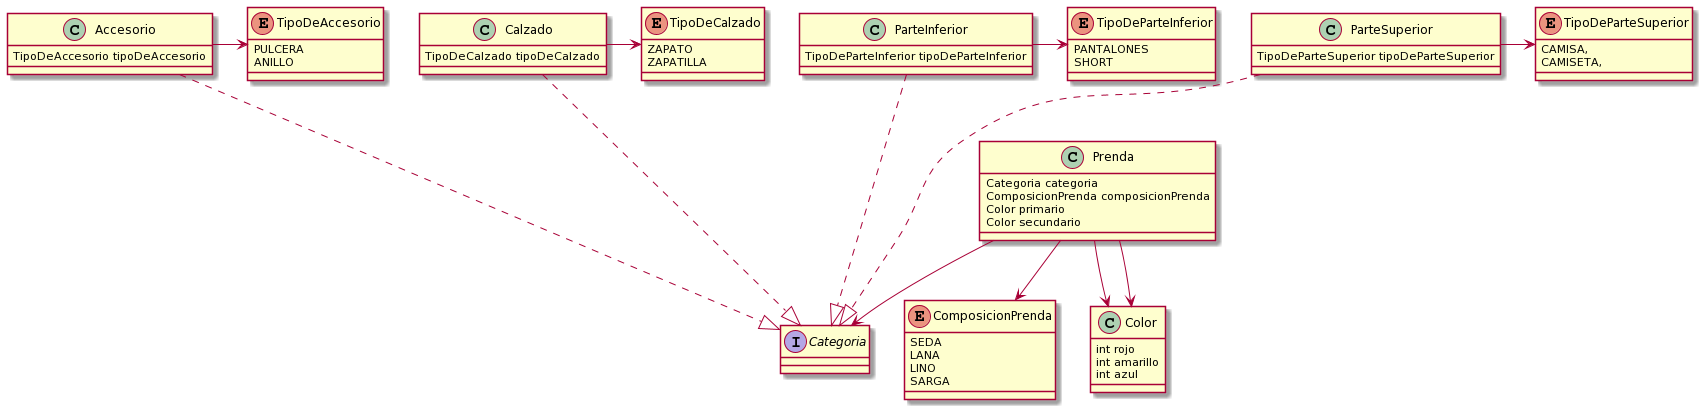

The diagram above was rendered by PlantUML. Its source (embedded in the PNG):
@startuml
class Prenda{
    Categoria categoria
    ComposicionPrenda composicionPrenda
    Color primario
    Color secundario
}
Prenda --> ComposicionPrenda
Prenda --> Categoria
Prenda-->Color
Prenda-->Color

class Color {
    int rojo
    int amarillo
    int azul
}

enum ComposicionPrenda {
    SEDA
    LANA
    LINO
    SARGA
}

interface Categoria{
}
Accesorio...|>Categoria
Calzado...|>Categoria
ParteInferior...|>Categoria
ParteSuperior...|>Categoria

class Accesorio{
 TipoDeAccesorio tipoDeAccesorio
}
Accesorio->TipoDeAccesorio
enum TipoDeAccesorio {
    PULCERA
    ANILLO
}

class Calzado{
TipoDeCalzado tipoDeCalzado
}
Calzado->TipoDeCalzado
enum TipoDeCalzado {
    ZAPATO
    ZAPATILLA
}

class ParteInferior{
TipoDeParteInferior tipoDeParteInferior
}
ParteInferior->TipoDeParteInferior
enum TipoDeParteInferior {
    PANTALONES
    SHORT
}


class ParteSuperior{
TipoDeParteSuperior tipoDeParteSuperior
}
ParteSuperior->TipoDeParteSuperior
enum TipoDeParteSuperior {
    CAMISA,
    CAMISETA,
}
@enduml